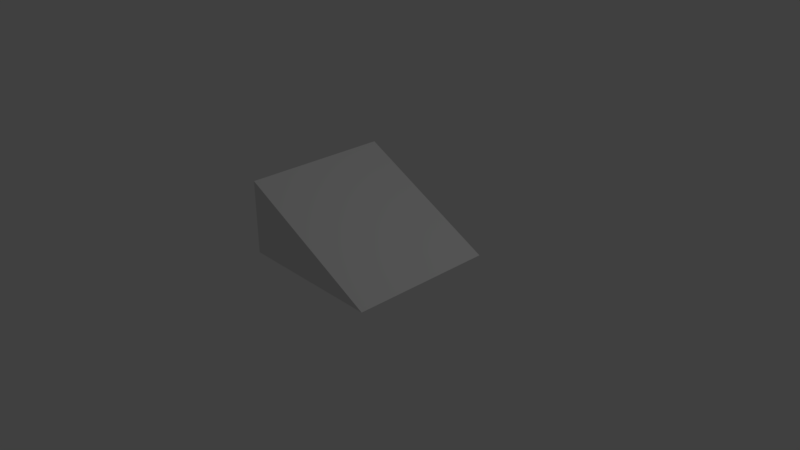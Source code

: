 # Source: rampe.blend  (saved by Blender 2.79.0; exported with 4.5.12 LTS)
import bpy
from mathutils import Matrix  # noqa: F401  (used for matrix-valued properties, if any)

bpy.ops.wm.read_factory_settings(use_empty=True)
scene = bpy.context.scene
scene.name = 'Scene'

# ---- collections
col_collection_1 = bpy.data.collections.new('Collection 1'); scene.collection.children.link(col_collection_1)

# ---- materials (node trees are filled in below, after node groups)
mat_material = bpy.data.materials.new('Material')
mat_material.alpha_threshold = 0.0
mat_material.use_transparent_shadow = False
mat_material.roughness = 0.5
mat_material.line_color = (0.0, 0.0, 0.0, 1.0)

# ---- material node trees

# ---- world
world_world = bpy.data.worlds.new('World'); scene.world = world_world
world_world.color = (0.05088, 0.05088, 0.05088)
world_world.use_sun_shadow = False
world_world.sun_shadow_jitter_overblur = 0.0
world_world.cycles.sampling_method = 'MANUAL'

# ---- cameras
cam_camera = bpy.data.cameras.new('Camera')
cam_camera.clip_end = 100.0
cam_camera.lens = 35.0
cam_camera.sensor_width = 32.0
cam_camera.sensor_height = 18.0
cam_camera.ortho_scale = 7.314
cam_camera.dof.focus_distance = 0.0
cam_camera.dof.aperture_fstop = 128.0

# ---- lights
light_lamp = bpy.data.lights.new('Lamp', 'POINT')
light_lamp.transmission_factor = 0.0
light_lamp.cutoff_distance = 30.0
light_lamp.energy = 100.0
light_lamp.shadow_buffer_clip_start = 1.001
light_lamp.shadow_soft_size = 0.1
light_lamp.shadow_maximum_resolution = 0.006
light_lamp.use_absolute_resolution = True

# ---- meshes
me_cube = bpy.data.meshes.new('Cube')
me_cube.from_pydata([(1.0, 1.0, 0.0), (1.0, -1.0, 0.0), (-1.0, -1.0, 0.0), (-1.0, 1.0, 0.0), (-1.0, -1.0, 1.0), (-1.0, 1.0, 1.0)], [], [(0, 1, 2, 3), (1, 4, 2), (2, 4, 5, 3), (0, 3, 5), (0, 5, 4, 1)])
me_cube.materials.append(mat_material)
me_cube.use_remesh_preserve_volume = False
me_cube.use_remesh_preserve_attributes = False
me_cube.use_mirror_vertex_groups = False
me_cube.update()

# ---- objects
ob_cube = bpy.data.objects.new('Cube', me_cube)
ob_lamp = bpy.data.objects.new('Lamp', light_lamp)
ob_camera = bpy.data.objects.new('Camera', cam_camera)

# ---- transforms, parenting, visibility, modifiers, constraints
ob_cube.location = (0.0, 0.0, 0.0)
ob_cube.lock_rotations_4d = False
ob_cube.empty_display_type = 'ARROWS'
ob_cube.lineart.crease_threshold = 0.0
ob_lamp.location = (4.076, 1.005, 5.904)
ob_lamp.rotation_euler = (0.6503, 0.05522, 1.866)
ob_lamp.lock_rotations_4d = False
ob_lamp.empty_display_type = 'ARROWS'
ob_lamp.color = (0.0, 0.0, 0.0, 0.0)
ob_lamp.lineart.crease_threshold = 0.0
ob_camera.location = (7.481, -6.508, 5.344)
ob_camera.rotation_euler = (1.109, 0.0, 0.8149)
ob_camera.lock_rotations_4d = False
ob_camera.empty_display_type = 'ARROWS'
ob_camera.color = (0.0, 0.0, 0.0, 0.0)
ob_camera.display_type = 'WIRE'
ob_camera.lineart.crease_threshold = 0.0

# ---- collection membership
col_collection_1.objects.link(ob_cube)
col_collection_1.objects.link(ob_lamp)
col_collection_1.objects.link(ob_camera)

# ---- scene / render settings (as saved in the file)
scene.camera = ob_camera
scene.frame_start = 1; scene.frame_end = 250; scene.frame_set(4)
scene.render.engine = 'BLENDER_EEVEE_NEXT'
scene.render.resolution_percentage = 50
scene.render.dither_intensity = 0.0
scene.cycles.use_denoising = False
scene.cycles.samples = 128
scene.cycles.sampling_pattern = 'TABULATED_SOBOL'
scene.cycles.use_adaptive_sampling = False
scene.cycles.use_light_tree = False
scene.cycles.blur_glossy = 0.0
scene.cycles.sample_clamp_indirect = 0.0
scene.view_settings.view_transform = 'Standard'
bpy.context.view_layer.update()
